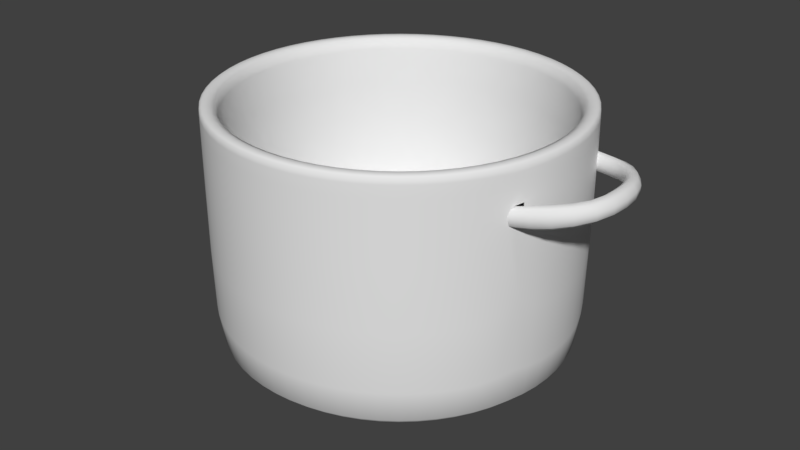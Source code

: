 # Source: CookingPot.blend  (saved by Blender 2.79.0; exported with 4.5.12 LTS)
import bpy
from mathutils import Matrix  # noqa: F401  (used for matrix-valued properties, if any)

bpy.ops.wm.read_factory_settings(use_empty=True)
scene = bpy.context.scene
scene.name = 'Scene'

# ---- collections
col_collection_1 = bpy.data.collections.new('Collection 1'); scene.collection.children.link(col_collection_1)

# ---- world
world_world = bpy.data.worlds.new('World'); scene.world = world_world
world_world.color = (0.05088, 0.05088, 0.05088)
world_world.use_sun_shadow = False
world_world.sun_shadow_jitter_overblur = 0.0
world_world.cycles.sampling_method = 'MANUAL'

# ---- meshes
me_cylinder_003 = bpy.data.meshes.new('Cylinder.003')
me_cylinder_003.from_pydata([(0.765, 0.3169, 0.7505), (0.765, -0.3169, 0.7505), (0.765, 0.3169, 0.8456), (0.765, -0.3169, 0.8456), (0.7888, -0.2383, 0.7505), (1.043, -0.1391, 0.8828), (1.067, -0.1391, 0.7969), (0.998, -0.1115, 0.7835), (0.9747, -0.1118, 0.8695), (1.04, 0.1865, 0.8789), (1.063, 0.1865, 0.7995), (1.0, 0.1577, 0.7874), (0.9786, 0.158, 0.8668), (0.937, 0.3221, 0.8611), (0.9604, 0.3221, 0.7773), (0.9164, 0.2632, 0.7688), (0.8935, 0.2638, 0.8526), (0.7265, 0.3888, 0.8456), (0.7265, 0.3888, 0.7505), (0.8527, 0.2945, 0.7551), (0.8413, 0.3631, 0.8499), (0.8577, 0.3631, 0.7557), (0.8365, 0.2949, 0.8493), (1.061, 0.03357, 0.8891), (0.9877, 0.03013, 0.8749), (1.086, 0.03357, 0.7978), (1.012, 0.0301, 0.7835), (0.7885, -0.2391, 0.8456), (0.7919, -0.2382, 0.8456), (0.7701, -0.3158, 0.8456), (0.7701, -0.3158, 0.7506), (0.7921, -0.2374, 0.7506), (0.7659, 0.3165, 0.8456), (0.7659, 0.3165, 0.7505), (0.7281, 0.3884, 0.8456), (0.7281, 0.3884, 0.7505), (0.8733, -0.2142, 0.8675), (0.9094, -0.2754, 0.8757), (0.8876, -0.2119, 0.7554), (0.9241, -0.2737, 0.7637)], [], [(24, 23, 9, 12), (11, 12, 16, 15), (23, 25, 10, 9), (26, 24, 12, 11), (25, 26, 11, 10), (10, 11, 15, 14), (12, 9, 13, 16), (9, 10, 14, 13), (32, 22, 20, 34), (14, 15, 19, 21), (15, 16, 22, 19), (13, 14, 21, 20), (16, 13, 20, 22), (6, 7, 26, 25), (7, 8, 24, 26), (5, 6, 25, 23), (8, 5, 23, 24), (28, 27, 3, 29), (28, 31, 4, 27), (1, 4, 31, 30), (1, 30, 29, 3), (33, 19, 22, 32), (35, 21, 19, 33), (34, 20, 21, 35), (17, 34, 35, 18), (18, 35, 33, 0), (0, 33, 32, 2), (2, 32, 34, 17), (37, 36, 28, 29), (36, 38, 31, 28), (37, 29, 30, 39), (39, 30, 31, 38), (6, 39, 38, 7), (5, 37, 39, 6), (8, 7, 38, 36), (5, 8, 36, 37)])
me_cylinder_003.polygons.foreach_set('use_smooth', [True] * 36)
me_cylinder_003.use_remesh_preserve_volume = False
me_cylinder_003.use_remesh_preserve_attributes = False
me_cylinder_003.use_mirror_vertex_groups = False
me_cylinder_003.update()
me_cylinder_002 = bpy.data.meshes.new('Cylinder.002')
me_cylinder_002.from_pydata([(0.1467, -0.7377, 0.2032), (0.2878, 0.6949, 0.2032), (0.4179, 0.6254, 0.2032), (0.5319, 0.5318, 0.2032), (0.6254, 0.4179, 0.2032), (0.6949, 0.2878, 0.2032), (0.7377, 0.1467, 0.2032), (0.7521, 5.679e-08, 0.2032), (0.7377, -0.1467, 0.2032), (0.6949, -0.2878, 0.2032), (0.6254, -0.4179, 0.2032), (0.5319, -0.5318, 0.2032), (0.4179, -0.6254, 0.2032), (0.2878, -0.6949, 0.2032), (0.1467, 0.7377, 0.2032), (-0.1467, -0.7377, 0.2032), (-0.2878, 0.6949, 0.2032), (0.0, -0.7521, 0.2032), (-0.4179, 0.6254, 0.2032), (-0.5319, 0.5318, 0.2032), (-0.6254, 0.4179, 0.2032), (0.0, 0.7521, 0.2032), (-0.6949, 0.2878, 0.2032), (-0.7377, 0.1467, 0.2032), (-0.7521, 5.679e-08, 0.2032), (-0.7377, -0.1467, 0.2032), (-0.6949, -0.2878, 0.2032), (-0.6254, -0.4179, 0.2032), (-0.5319, -0.5318, 0.2032), (-0.4179, -0.6254, 0.2032), (-0.2878, -0.6949, 0.2032), (-0.1467, 0.7377, 0.2032)], [], [(21, 31, 16, 18, 19, 20, 22, 23, 24, 25, 26, 27, 28, 29, 30, 15, 17, 0, 13, 12, 11, 10, 9, 8, 7, 6, 5, 4, 3, 2, 1, 14)])
me_cylinder_002.use_remesh_preserve_volume = False
me_cylinder_002.use_remesh_preserve_attributes = False
me_cylinder_002.use_mirror_vertex_groups = False
me_cylinder_002.update()
me_cylinder_001 = bpy.data.meshes.new('Cylinder.001')
me_cylinder_001.from_pydata([(0.0, 0.4502, -0.2131), (0.0, 0.828, 1.014), (0.08784, 0.4416, -0.2131), (0.1615, 0.8121, 1.014), (0.1723, 0.416, -0.2131), (0.3169, 0.765, 1.014), (0.2501, 0.3744, -0.2131), (0.46, 0.6884, 1.014), (0.3184, 0.3184, -0.2131), (0.5855, 0.5855, 1.014), (0.3744, 0.2501, -0.2131), (0.6884, 0.46, 1.014), (0.416, 0.1723, -0.2131), (0.765, 0.3169, 1.014), (0.4416, 0.08784, -0.2131), (0.8121, 0.1615, 1.014), (0.4502, 3.399e-08, -0.2131), (0.828, 6.251e-08, 1.014), (0.4416, -0.08784, -0.2131), (0.8121, -0.1615, 1.014), (0.416, -0.1723, -0.2131), (0.765, -0.3169, 1.014), (0.3744, -0.2501, -0.2131), (0.6884, -0.46, 1.014), (0.3184, -0.3184, -0.2131), (0.5855, -0.5855, 1.014), (0.2501, -0.3744, -0.2131), (0.46, -0.6884, 1.014), (0.1723, -0.416, -0.2131), (0.3169, -0.765, 1.014), (0.08784, -0.4416, -0.2131), (0.1615, -0.8121, 1.014), (-1.467e-07, -0.4502, -0.2131), (0.0, -0.828, 1.014), (0.0, 0.7827, -0.1117), (0.1527, 0.7677, -0.1117), (0.2995, 0.7231, -0.1117), (0.4349, 0.6508, -0.1117), (0.5535, 0.5535, -0.1117), (0.6508, 0.4349, -0.1117), (0.7231, 0.2995, -0.1117), (0.7677, 0.1527, -0.1117), (0.7827, 5.909e-08, -0.1117), (0.7677, -0.1527, -0.1117), (0.7231, -0.2995, -0.1117), (0.6508, -0.4349, -0.1117), (0.5535, -0.5535, -0.1117), (0.4349, -0.6508, -0.1117), (0.2995, -0.7231, -0.1117), (0.1527, -0.7677, -0.1117), (-2.55e-07, -0.7827, -0.1117), (0.0, 0.828, 1.0), (0.1615, 0.8121, 1.0), (0.3169, 0.765, 1.0), (0.46, 0.6884, 1.0), (0.5855, 0.5855, 1.0), (0.6884, 0.46, 1.0), (0.765, 0.3169, 1.0), (0.8121, 0.1615, 1.0), (0.828, 6.251e-08, 1.0), (0.8121, -0.1615, 1.0), (0.765, -0.3169, 1.0), (0.6884, -0.46, 1.0), (0.5855, -0.5855, 1.0), (0.46, -0.6884, 1.0), (0.3169, -0.765, 1.0), (0.1615, -0.8121, 1.0), (0.0, -0.828, 1.0), (0.1615, 0.8121, -0.03244), (0.3169, 0.765, -0.03244), (0.46, 0.6884, -0.03244), (0.5855, 0.5855, -0.03244), (0.6884, 0.46, -0.03244), (0.765, 0.3169, -0.03244), (0.8121, 0.1615, -0.03244), (0.828, 6.251e-08, -0.03244), (0.8121, -0.1615, -0.03244), (0.765, -0.3169, -0.03244), (0.6884, -0.46, -0.03244), (0.5855, -0.5855, -0.03244), (0.46, -0.6884, -0.03244), (0.3169, -0.765, -0.03244), (0.1615, -0.8121, -0.03244), (-2.698e-07, -0.828, -0.03244), (0.0, 0.828, -0.03244), (0.0, 0.7521, 1.014), (0.1467, 0.7377, 1.014), (0.2878, 0.6949, 1.014), (0.4179, 0.6254, 1.014), (0.5318, 0.5318, 1.014), (0.6254, 0.4179, 1.014), (0.6949, 0.2878, 1.014), (0.7377, 0.1467, 1.014), (0.7521, 5.679e-08, 1.014), (0.7377, -0.1467, 1.014), (0.6949, -0.2878, 1.014), (0.6254, -0.4179, 1.014), (0.5318, -0.5318, 1.014), (0.4179, -0.6254, 1.014), (0.2878, -0.6949, 1.014), (0.1467, -0.7377, 1.014), (0.0, -0.7521, 1.014), (0.1467, -0.7377, -0.05859), (-1.226e-07, -0.7521, -0.05859), (0.2878, 0.6949, -0.05859), (0.4179, 0.6254, -0.05859), (0.5319, 0.5318, -0.05859), (0.6254, 0.4179, -0.05859), (1.225e-07, 0.7521, -0.05859), (0.6949, 0.2878, -0.05859), (0.7377, 0.1467, -0.05859), (0.7521, 5.679e-08, -0.05859), (0.7377, -0.1467, -0.05859), (0.6949, -0.2878, -0.05859), (0.6254, -0.4179, -0.05859), (0.5319, -0.5318, -0.05859), (0.4179, -0.6254, -0.05859), (0.2878, -0.6949, -0.05859), (0.1467, 0.7377, -0.05859), (0.0, -0.7521, 0.9389), (0.4179, 0.6254, 0.9389), (0.5318, 0.5318, 0.9389), (0.6254, 0.4179, 0.9389), (0.0, 0.7521, 0.9389), (0.6949, 0.2878, 0.9389), (0.7377, 0.1467, 0.9389), (0.7521, 5.679e-08, 0.9389), (0.7377, -0.1467, 0.9389), (0.6949, -0.2878, 0.9389), (0.6254, -0.4179, 0.9389), (0.5318, -0.5318, 0.9389), (0.4179, -0.6254, 0.9389), (0.2878, -0.6949, 0.9389), (0.1467, 0.7377, 0.9389), (0.1467, -0.7377, 0.9389), (0.2878, 0.6949, 0.9389), (0.0, 0.828, 0.7505), (0.1615, 0.8121, 0.7505), (0.3169, 0.765, 0.7505), (0.46, 0.6884, 0.7505), (0.5855, 0.5855, 0.7505), (0.6884, 0.46, 0.7505), (0.765, 0.3169, 0.7505), (0.8121, 0.1615, 0.7505), (0.828, 6.251e-08, 0.7505), (0.8121, -0.1615, 0.7505), (0.765, -0.3169, 0.7505), (0.6884, -0.46, 0.7505), (0.5855, -0.5855, 0.7505), (0.46, -0.6884, 0.7505), (0.3169, -0.765, 0.7505), (0.1615, -0.8121, 0.7505), (0.0, -0.828, 0.7505), (0.0, 0.828, 0.8456), (0.1615, 0.8121, 0.8456), (0.3169, 0.765, 0.8456), (0.46, 0.6884, 0.8456), (0.5855, 0.5855, 0.8456), (0.6884, 0.46, 0.8456), (0.765, 0.3169, 0.8456), (0.8121, 0.1615, 0.8456), (0.828, 6.251e-08, 0.8456), (0.8121, -0.1615, 0.8456), (0.765, -0.3169, 0.8456), (0.6884, -0.46, 0.8456), (0.5855, -0.5855, 0.8456), (0.46, -0.6884, 0.8456), (0.3169, -0.765, 0.8456), (0.1615, -0.8121, 0.8456), (0.0, -0.828, 0.8456), (0.7888, -0.2383, 0.7505), (0.7885, -0.2391, 0.8456), (0.7265, 0.3888, 0.8456), (0.7265, 0.3888, 0.7505), (0.7885, -0.2391, 0.8456), (0.1467, -0.7377, -0.05859), (-1.226e-07, -0.7521, -0.05859), (0.2878, 0.6949, -0.05859), (0.4179, 0.6254, -0.05859), (0.5319, 0.5318, -0.05859), (0.6254, 0.4179, -0.05859), (1.225e-07, 0.7521, -0.05859), (0.6949, 0.2878, -0.05859), (0.7377, 0.1467, -0.05859), (0.7521, 5.679e-08, -0.05859), (0.7377, -0.1467, -0.05859), (0.6949, -0.2878, -0.05859), (0.6254, -0.4179, -0.05859), (0.5319, -0.5318, -0.05859), (0.4179, -0.6254, -0.05859), (0.2878, -0.6949, -0.05859), (0.1467, 0.7377, -0.05859), (0.3493, -0.08597, -0.05859), (0.0, -0.08766, -0.05859), (0.3658, 0.08099, -0.05859), (0.3809, 0.07288, -0.05859), (0.3942, 0.06198, -0.05859), (0.4051, 0.0487, -0.05859), (0.0, 0.08766, -0.05859), (0.4132, 0.03355, -0.05859), (0.4182, 0.0171, -0.05859), (0.4199, 6.618e-09, -0.05859), (0.4182, -0.0171, -0.05859), (0.4132, -0.03355, -0.05859), (0.4051, -0.0487, -0.05859), (0.3942, -0.06198, -0.05859), (0.3809, -0.07288, -0.05859), (0.3658, -0.08099, -0.05859), (0.3493, 0.08597, -0.05859)], [(171, 174)], [(51, 1, 3, 52), (52, 3, 5, 53), (53, 5, 7, 54), (54, 7, 9, 55), (55, 9, 11, 56), (56, 11, 13, 57), (57, 13, 15, 58), (58, 15, 17, 59), (59, 17, 19, 60), (60, 19, 21, 61), (61, 21, 23, 62), (62, 23, 25, 63), (63, 25, 27, 64), (64, 27, 29, 65), (65, 29, 31, 66), (66, 31, 33, 67), (11, 9, 89, 90), (30, 49, 50, 32), (28, 48, 49, 30), (26, 47, 48, 28), (24, 46, 47, 26), (22, 45, 46, 24), (20, 44, 45, 22), (18, 43, 44, 20), (16, 42, 43, 18), (14, 41, 42, 16), (12, 40, 41, 14), (10, 39, 40, 12), (8, 38, 39, 10), (6, 37, 38, 8), (4, 36, 37, 6), (2, 35, 36, 4), (0, 34, 35, 2), (168, 66, 67, 169), (167, 65, 66, 168), (166, 64, 65, 167), (165, 63, 64, 166), (164, 62, 63, 165), (163, 61, 62, 164), (162, 60, 61, 163, 171), (161, 59, 60, 162), (160, 58, 59, 161), (159, 57, 58, 160), (158, 56, 57, 159, 172), (157, 55, 56, 158), (156, 54, 55, 157), (155, 53, 54, 156), (154, 52, 53, 155), (153, 51, 52, 154), (34, 84, 68, 35), (35, 68, 69, 36), (36, 69, 70, 37), (37, 70, 71, 38), (38, 71, 72, 39), (39, 72, 73, 40), (40, 73, 74, 41), (41, 74, 75, 42), (42, 75, 76, 43), (43, 76, 77, 44), (44, 77, 78, 45), (45, 78, 79, 46), (46, 79, 80, 47), (47, 80, 81, 48), (48, 81, 82, 49), (49, 82, 83, 50), (29, 27, 98, 99), (3, 1, 85, 86), (21, 19, 94, 95), (13, 11, 90, 91), (31, 29, 99, 100), (5, 3, 86, 87), (23, 21, 95, 96), (15, 13, 91, 92), (33, 31, 100, 101), (7, 5, 87, 88), (25, 23, 96, 97), (17, 15, 92, 93), (9, 7, 88, 89), (27, 25, 97, 98), (19, 17, 93, 94), (135, 133, 118, 104), (134, 132, 117, 102), (133, 123, 108, 118), (132, 131, 116, 117), (131, 130, 115, 116), (130, 129, 114, 115), (129, 128, 113, 114), (128, 127, 112, 113), (127, 126, 111, 112), (126, 125, 110, 111), (125, 124, 109, 110), (124, 122, 107, 109), (122, 121, 106, 107), (121, 120, 105, 106), (120, 135, 104, 105), (101, 100, 134, 119), (88, 87, 135, 120), (89, 88, 120, 121), (90, 89, 121, 122), (91, 90, 122, 124), (92, 91, 124, 125), (93, 92, 125, 126), (94, 93, 126, 127), (95, 94, 127, 128), (96, 95, 128, 129), (97, 96, 129, 130), (98, 97, 130, 131), (99, 98, 131, 132), (86, 85, 123, 133), (100, 99, 132, 134), (87, 86, 133, 135), (84, 136, 137, 68), (68, 137, 138, 69), (69, 138, 139, 70), (70, 139, 140, 71), (71, 140, 141, 72), (72, 141, 173, 142, 73), (73, 142, 143, 74), (74, 143, 144, 75), (75, 144, 145, 76), (76, 145, 170, 146, 77), (77, 146, 147, 78), (78, 147, 148, 79), (79, 148, 149, 80), (80, 149, 150, 81), (81, 150, 151, 82), (82, 151, 152, 83), (136, 153, 154, 137), (137, 154, 155, 138), (138, 155, 156, 139), (139, 156, 157, 140), (140, 157, 158, 141), (141, 158, 172, 173), (142, 159, 160, 143), (143, 160, 161, 144), (144, 161, 162, 145), (145, 162, 171, 170), (146, 163, 164, 147), (147, 164, 165, 148), (148, 165, 166, 149), (149, 166, 167, 150), (150, 167, 168, 151), (151, 168, 169, 152), (0, 2, 4, 6, 8, 10, 12, 14, 16, 18, 20, 22, 24, 26, 28, 30, 32), (105, 104, 177, 178), (113, 112, 185, 186), (104, 118, 191, 177), (103, 102, 175, 176), (112, 111, 184, 185), (102, 117, 190, 175), (111, 110, 183, 184), (118, 108, 181, 191), (110, 109, 182, 183), (117, 116, 189, 190), (109, 107, 180, 182), (116, 115, 188, 189), (107, 106, 179, 180), (115, 114, 187, 188), (106, 105, 178, 179), (114, 113, 186, 187), (183, 182, 199, 200), (190, 189, 206, 207), (182, 180, 197, 199), (189, 188, 205, 206), (180, 179, 196, 197), (188, 187, 204, 205), (179, 178, 195, 196), (187, 186, 203, 204), (178, 177, 194, 195), (186, 185, 202, 203), (177, 191, 208, 194), (176, 175, 192, 193), (185, 184, 201, 202), (175, 190, 207, 192), (184, 183, 200, 201), (191, 181, 198, 208), (208, 198, 193, 192, 207, 206, 205, 204, 203, 202, 201, 200, 199, 197, 196, 195, 194), (119, 134, 102, 103)])
me_cylinder_001.polygons.foreach_set('use_smooth', [True] * 178)
me_cylinder_001.use_remesh_preserve_volume = False
me_cylinder_001.use_remesh_preserve_attributes = False
me_cylinder_001.use_mirror_vertex_groups = False
me_cylinder_001.update()

# ---- objects
ob_pothandles = bpy.data.objects.new('PotHandles', me_cylinder_003)
ob_soup = bpy.data.objects.new('Soup', me_cylinder_002)
ob_cookingpot = bpy.data.objects.new('CookingPot', me_cylinder_001)

# ---- transforms, parenting, visibility, modifiers, constraints
ob_pothandles.location = (0.0, 0.0, 0.0)
ob_pothandles.lineart.crease_threshold = 0.0
_m = ob_pothandles.modifiers.new('Mirror', 'MIRROR')
_m.use_clip = True
_m = ob_pothandles.modifiers.new('Subsurf', 'SUBSURF')
_m.uv_smooth = 'PRESERVE_CORNERS'
_m.quality = 1
_m.render_levels = 1
_m.show_only_control_edges = False
ob_soup.location = (0.0, 0.0, 0.0)
ob_soup.lineart.crease_threshold = 0.0
_m = ob_soup.modifiers.new('Subsurf', 'SUBSURF')
_m.uv_smooth = 'PRESERVE_CORNERS'
_m.quality = 1
_m.render_levels = 1
_m.show_only_control_edges = False
ob_cookingpot.location = (0.0, 0.0, 0.0)
ob_cookingpot.lineart.crease_threshold = 0.0
_m = ob_cookingpot.modifiers.new('Mirror', 'MIRROR')
_m.use_clip = True
_m = ob_cookingpot.modifiers.new('Subsurf', 'SUBSURF')
_m.uv_smooth = 'PRESERVE_CORNERS'
_m.quality = 1
_m.render_levels = 1
_m.show_only_control_edges = False

# ---- collection membership
col_collection_1.objects.link(ob_pothandles)
col_collection_1.objects.link(ob_soup)
col_collection_1.objects.link(ob_cookingpot)

# ---- scene / render settings (as saved in the file)
scene.frame_start = 1; scene.frame_end = 250; scene.frame_set(1)
scene.render.engine = 'BLENDER_EEVEE_NEXT'
scene.render.resolution_percentage = 50
scene.render.dither_intensity = 0.0
scene.cycles.use_denoising = False
scene.cycles.samples = 128
scene.cycles.sampling_pattern = 'TABULATED_SOBOL'
scene.cycles.use_adaptive_sampling = False
scene.cycles.use_light_tree = False
scene.cycles.blur_glossy = 0.0
scene.cycles.sample_clamp_indirect = 0.0
scene.view_settings.view_transform = 'Standard'
bpy.context.view_layer.update()

# ---- added for rendering (the .blend has no active camera and no usable light): camera, sun
cam_auto = bpy.data.cameras.new('AutoCamera')
cam_auto.lens = 50.0
cam_auto.sensor_width = 36.0
cam_auto.clip_end = 1000.0
ob_auto_camera = bpy.data.objects.new('AutoCamera', cam_auto)
scene.collection.objects.link(ob_auto_camera)
ob_auto_camera.location = (2.77094, -3.32512, 2.61727)
ob_auto_camera.rotation_euler = (1.09748, -7.21219e-08, 0.694738)
scene.camera = ob_auto_camera
light_auto_sun = bpy.data.lights.new('AutoSun', 'SUN')
light_auto_sun.energy = 3.0
light_auto_sun.angle = 0.0523599
ob_auto_sun = bpy.data.objects.new('AutoSun', light_auto_sun)
scene.collection.objects.link(ob_auto_sun)
ob_auto_sun.rotation_euler = (0.872665, 0.174533, 0.523599)
bpy.context.view_layer.update()
